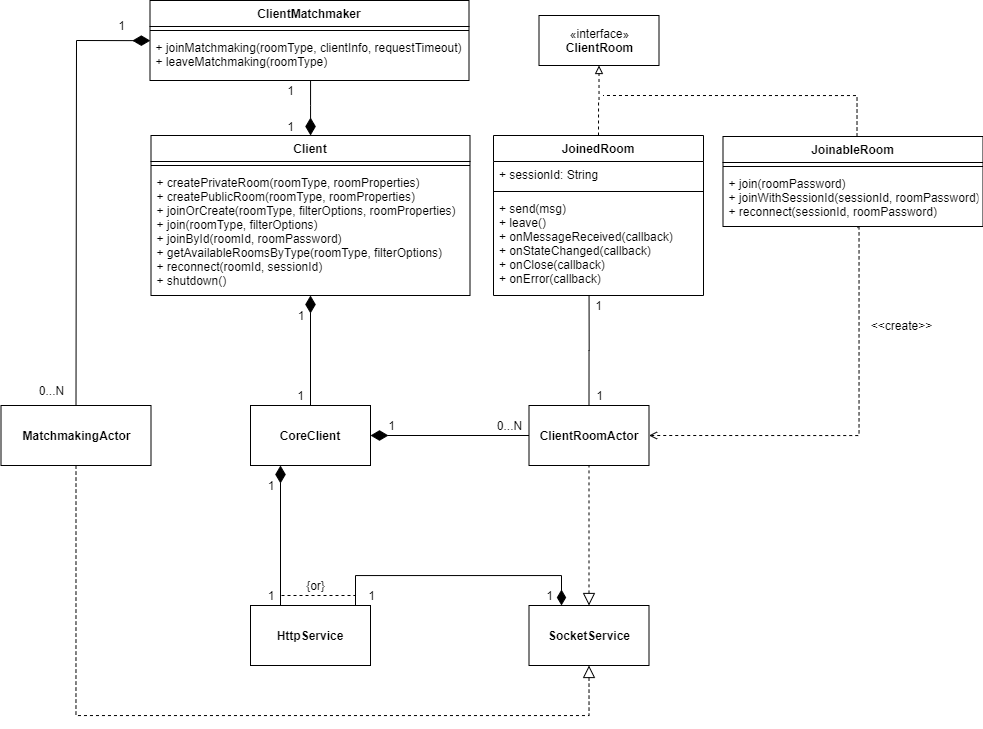

The diagram above was exported from draw.io. Its source (the exported page's mxGraphModel, read from the mxfile embedded in the PNG):
<mxGraphModel dx="2218" dy="861" grid="1" gridSize="10" guides="1" tooltips="1" connect="1" arrows="1" fold="1" page="1" pageScale="1" pageWidth="827" pageHeight="1169" math="0" shadow="0">
  <root>
    <mxCell id="rmyr0oweK_Jsrx__PeS--0" />
    <mxCell id="rmyr0oweK_Jsrx__PeS--1" parent="rmyr0oweK_Jsrx__PeS--0" />
    <mxCell id="FEnWXtHdthTV3ReEcVHS-6" style="edgeStyle=orthogonalEdgeStyle;rounded=0;orthogonalLoop=1;jettySize=auto;html=1;endArrow=diamondThin;endFill=1;endSize=15;" parent="rmyr0oweK_Jsrx__PeS--1" source="O3zLZ9wGTFf6bDcWJlNT-5" target="O3zLZ9wGTFf6bDcWJlNT-0" edge="1">
      <mxGeometry relative="1" as="geometry">
        <mxPoint x="-448" y="235" as="sourcePoint" />
        <mxPoint x="-364" y="235" as="targetPoint" />
        <Array as="points">
          <mxPoint x="-191" y="160" />
          <mxPoint x="-191" y="160" />
        </Array>
      </mxGeometry>
    </mxCell>
    <mxCell id="FEnWXtHdthTV3ReEcVHS-7" value="1" style="text;html=1;align=center;verticalAlign=middle;resizable=0;points=[];autosize=1;" parent="rmyr0oweK_Jsrx__PeS--1" vertex="1">
      <mxGeometry x="-221" y="135" width="20" height="20" as="geometry" />
    </mxCell>
    <mxCell id="FEnWXtHdthTV3ReEcVHS-8" value="1" style="text;html=1;align=center;verticalAlign=middle;resizable=0;points=[];autosize=1;rotation=0;" parent="rmyr0oweK_Jsrx__PeS--1" vertex="1">
      <mxGeometry x="-221" y="171" width="20" height="20" as="geometry" />
    </mxCell>
    <mxCell id="FEnWXtHdthTV3ReEcVHS-54" style="edgeStyle=orthogonalEdgeStyle;rounded=0;orthogonalLoop=1;jettySize=auto;html=1;exitX=0.5;exitY=0;exitDx=0;exitDy=0;entryX=0.5;entryY=1;entryDx=0;entryDy=0;dashed=1;startArrow=none;startFill=0;endArrow=block;endFill=0;" parent="rmyr0oweK_Jsrx__PeS--1" source="O3zLZ9wGTFf6bDcWJlNT-14" target="FEnWXtHdthTV3ReEcVHS-9" edge="1">
      <mxGeometry relative="1" as="geometry" />
    </mxCell>
    <mxCell id="FEnWXtHdthTV3ReEcVHS-55" style="edgeStyle=orthogonalEdgeStyle;rounded=0;orthogonalLoop=1;jettySize=auto;html=1;exitX=0.5;exitY=0;exitDx=0;exitDy=0;dashed=1;startArrow=none;startFill=0;endArrow=none;endFill=0;" parent="rmyr0oweK_Jsrx__PeS--1" edge="1">
      <mxGeometry relative="1" as="geometry">
        <mxPoint x="101.5" y="150" as="targetPoint" />
        <Array as="points">
          <mxPoint x="355.5" y="150" />
        </Array>
        <mxPoint x="355.5" y="191" as="sourcePoint" />
      </mxGeometry>
    </mxCell>
    <mxCell id="FEnWXtHdthTV3ReEcVHS-9" value="«interface»&lt;br&gt;&lt;b&gt;ClientRoom&lt;/b&gt;" style="html=1;" parent="rmyr0oweK_Jsrx__PeS--1" vertex="1">
      <mxGeometry x="37.5" y="70" width="120" height="50" as="geometry" />
    </mxCell>
    <mxCell id="FEnWXtHdthTV3ReEcVHS-10" value="&lt;b&gt;CoreClient&lt;/b&gt;" style="rounded=0;whiteSpace=wrap;html=1;" parent="rmyr0oweK_Jsrx__PeS--1" vertex="1">
      <mxGeometry x="-251" y="460" width="120" height="60" as="geometry" />
    </mxCell>
    <mxCell id="FEnWXtHdthTV3ReEcVHS-12" style="edgeStyle=orthogonalEdgeStyle;rounded=0;orthogonalLoop=1;jettySize=auto;html=1;exitX=0.75;exitY=0;exitDx=0;exitDy=0;endArrow=diamondThin;endFill=1;startSize=13;endSize=13;" parent="rmyr0oweK_Jsrx__PeS--1" target="FEnWXtHdthTV3ReEcVHS-26" edge="1" source="OcQwao7y2mgqDaJwX-e2-0">
      <mxGeometry relative="1" as="geometry">
        <Array as="points">
          <mxPoint x="-146" y="630" />
          <mxPoint x="60" y="630" />
        </Array>
        <mxPoint x="92.5" y="650" as="targetPoint" />
        <mxPoint x="-156" y="671" as="sourcePoint" />
      </mxGeometry>
    </mxCell>
    <mxCell id="FEnWXtHdthTV3ReEcVHS-53" style="edgeStyle=orthogonalEdgeStyle;rounded=0;orthogonalLoop=1;jettySize=auto;html=1;exitX=1;exitY=0.5;exitDx=0;exitDy=0;endArrow=none;endFill=0;dashed=1;startArrow=open;startFill=0;entryX=0.519;entryY=1.028;entryDx=0;entryDy=0;entryPerimeter=0;" parent="rmyr0oweK_Jsrx__PeS--1" source="FEnWXtHdthTV3ReEcVHS-15" target="O3zLZ9wGTFf6bDcWJlNT-8" edge="1">
      <mxGeometry relative="1" as="geometry">
        <mxPoint x="457.5" y="290" as="targetPoint" />
        <Array as="points">
          <mxPoint x="357.5" y="490" />
          <mxPoint x="357.5" y="280" />
          <mxPoint x="356.5" y="280" />
        </Array>
      </mxGeometry>
    </mxCell>
    <mxCell id="FEnWXtHdthTV3ReEcVHS-57" style="edgeStyle=orthogonalEdgeStyle;rounded=0;orthogonalLoop=1;jettySize=auto;html=1;exitX=0.5;exitY=0;exitDx=0;exitDy=0;entryX=0.455;entryY=1;entryDx=0;entryDy=0;entryPerimeter=0;startArrow=none;startFill=0;endArrow=none;endFill=0;" parent="rmyr0oweK_Jsrx__PeS--1" source="FEnWXtHdthTV3ReEcVHS-15" target="O3zLZ9wGTFf6bDcWJlNT-17" edge="1">
      <mxGeometry relative="1" as="geometry" />
    </mxCell>
    <mxCell id="FEnWXtHdthTV3ReEcVHS-15" value="&lt;b&gt;ClientRoomActor&lt;/b&gt;" style="rounded=0;whiteSpace=wrap;html=1;" parent="rmyr0oweK_Jsrx__PeS--1" vertex="1">
      <mxGeometry x="27.5" y="460" width="120" height="60" as="geometry" />
    </mxCell>
    <mxCell id="FEnWXtHdthTV3ReEcVHS-16" value="" style="endArrow=none;html=1;exitX=1;exitY=0.5;exitDx=0;exitDy=0;startArrow=diamondThin;startFill=1;endSize=15;startSize=15;" parent="rmyr0oweK_Jsrx__PeS--1" source="FEnWXtHdthTV3ReEcVHS-10" target="FEnWXtHdthTV3ReEcVHS-15" edge="1">
      <mxGeometry width="50" height="50" relative="1" as="geometry">
        <mxPoint x="91.5" y="570" as="sourcePoint" />
        <mxPoint x="141.5" y="520" as="targetPoint" />
      </mxGeometry>
    </mxCell>
    <mxCell id="FEnWXtHdthTV3ReEcVHS-17" value="0...N" style="text;html=1;align=center;verticalAlign=middle;resizable=0;points=[];autosize=1;" parent="rmyr0oweK_Jsrx__PeS--1" vertex="1">
      <mxGeometry x="-12.5" y="470" width="40" height="20" as="geometry" />
    </mxCell>
    <mxCell id="FEnWXtHdthTV3ReEcVHS-18" value="1" style="text;html=1;align=center;verticalAlign=middle;resizable=0;points=[];autosize=1;" parent="rmyr0oweK_Jsrx__PeS--1" vertex="1">
      <mxGeometry x="-120" y="470" width="20" height="20" as="geometry" />
    </mxCell>
    <mxCell id="FEnWXtHdthTV3ReEcVHS-20" value="&lt;b&gt;MatchmakingActor&lt;/b&gt;" style="html=1;" parent="rmyr0oweK_Jsrx__PeS--1" vertex="1">
      <mxGeometry x="-500.5" y="460" width="150" height="60" as="geometry" />
    </mxCell>
    <mxCell id="FEnWXtHdthTV3ReEcVHS-24" style="edgeStyle=orthogonalEdgeStyle;rounded=0;orthogonalLoop=1;jettySize=auto;html=1;entryX=0.5;entryY=1;entryDx=0;entryDy=0;startArrow=block;startFill=0;startSize=10;endArrow=none;endFill=0;endSize=13;strokeWidth=1;dashed=1;exitX=0.5;exitY=1;exitDx=0;exitDy=0;" parent="rmyr0oweK_Jsrx__PeS--1" source="FEnWXtHdthTV3ReEcVHS-26" target="FEnWXtHdthTV3ReEcVHS-20" edge="1">
      <mxGeometry relative="1" as="geometry">
        <Array as="points">
          <mxPoint x="88" y="770" />
          <mxPoint x="-426" y="770" />
        </Array>
        <mxPoint x="189" y="720" as="sourcePoint" />
      </mxGeometry>
    </mxCell>
    <mxCell id="FEnWXtHdthTV3ReEcVHS-25" style="edgeStyle=orthogonalEdgeStyle;rounded=0;orthogonalLoop=1;jettySize=auto;html=1;entryX=0.5;entryY=1;entryDx=0;entryDy=0;startArrow=block;startFill=0;startSize=10;endArrow=none;endFill=0;endSize=13;strokeWidth=1;dashed=1;" parent="rmyr0oweK_Jsrx__PeS--1" target="FEnWXtHdthTV3ReEcVHS-15" edge="1">
      <mxGeometry relative="1" as="geometry">
        <Array as="points" />
        <mxPoint x="87.5" y="660" as="sourcePoint" />
      </mxGeometry>
    </mxCell>
    <mxCell id="O3zLZ9wGTFf6bDcWJlNT-3" value="ClientMatchmaker" style="swimlane;fontStyle=1;align=center;verticalAlign=top;childLayout=stackLayout;horizontal=1;startSize=26;horizontalStack=0;resizeParent=1;resizeParentMax=0;resizeLast=0;collapsible=1;marginBottom=0;" parent="rmyr0oweK_Jsrx__PeS--1" vertex="1">
      <mxGeometry x="-351.5" y="55" width="319" height="80" as="geometry" />
    </mxCell>
    <mxCell id="O3zLZ9wGTFf6bDcWJlNT-4" value="" style="line;strokeWidth=1;fillColor=none;align=left;verticalAlign=middle;spacingTop=-1;spacingLeft=3;spacingRight=3;rotatable=0;labelPosition=right;points=[];portConstraint=eastwest;" parent="O3zLZ9wGTFf6bDcWJlNT-3" vertex="1">
      <mxGeometry y="26" width="319" height="8" as="geometry" />
    </mxCell>
    <mxCell id="O3zLZ9wGTFf6bDcWJlNT-5" value="+ joinMatchmaking(roomType, clientInfo, requestTimeout)&#10;+ leaveMatchmaking(roomType)" style="text;strokeColor=none;fillColor=none;align=left;verticalAlign=top;spacingLeft=4;spacingRight=4;overflow=hidden;rotatable=0;points=[[0,0.5],[1,0.5]];portConstraint=eastwest;" parent="O3zLZ9wGTFf6bDcWJlNT-3" vertex="1">
      <mxGeometry y="34" width="319" height="46" as="geometry" />
    </mxCell>
    <mxCell id="FEnWXtHdthTV3ReEcVHS-26" value="&lt;b&gt;SocketService&lt;/b&gt;" style="rounded=0;whiteSpace=wrap;html=1;" parent="rmyr0oweK_Jsrx__PeS--1" vertex="1">
      <mxGeometry x="27.5" y="660" width="120" height="60" as="geometry" />
    </mxCell>
    <mxCell id="FEnWXtHdthTV3ReEcVHS-27" value="1" style="text;html=1;align=center;verticalAlign=middle;resizable=0;points=[];autosize=1;" parent="rmyr0oweK_Jsrx__PeS--1" vertex="1">
      <mxGeometry x="-140" y="640" width="20" height="20" as="geometry" />
    </mxCell>
    <mxCell id="FEnWXtHdthTV3ReEcVHS-28" value="1" style="text;html=1;align=center;verticalAlign=middle;resizable=0;points=[];autosize=1;" parent="rmyr0oweK_Jsrx__PeS--1" vertex="1">
      <mxGeometry x="37.5" y="640" width="20" height="20" as="geometry" />
    </mxCell>
    <mxCell id="FEnWXtHdthTV3ReEcVHS-29" value="" style="endArrow=none;dashed=1;html=1;exitX=0.75;exitY=0.5;exitDx=0;exitDy=0;exitPerimeter=0;" parent="rmyr0oweK_Jsrx__PeS--1" edge="1" source="FEnWXtHdthTV3ReEcVHS-39">
      <mxGeometry width="50" height="50" relative="1" as="geometry">
        <mxPoint x="-201" y="650" as="sourcePoint" />
        <mxPoint x="-146" y="650" as="targetPoint" />
      </mxGeometry>
    </mxCell>
    <mxCell id="FEnWXtHdthTV3ReEcVHS-30" value="{or}" style="text;html=1;align=center;verticalAlign=middle;resizable=0;points=[];autosize=1;rotation=0;" parent="rmyr0oweK_Jsrx__PeS--1" vertex="1">
      <mxGeometry x="-201" y="630" width="30" height="20" as="geometry" />
    </mxCell>
    <mxCell id="FEnWXtHdthTV3ReEcVHS-34" value="" style="endArrow=diamondThin;endFill=1;endSize=15;html=1;" parent="rmyr0oweK_Jsrx__PeS--1" source="FEnWXtHdthTV3ReEcVHS-10" target="O3zLZ9wGTFf6bDcWJlNT-2" edge="1">
      <mxGeometry width="160" relative="1" as="geometry">
        <mxPoint x="-173" y="459.9999999999998" as="sourcePoint" />
        <mxPoint x="-172.2380952380954" y="379.9999999999998" as="targetPoint" />
      </mxGeometry>
    </mxCell>
    <mxCell id="FEnWXtHdthTV3ReEcVHS-35" value="1" style="text;html=1;strokeColor=none;fillColor=none;align=center;verticalAlign=middle;whiteSpace=wrap;rounded=0;" parent="rmyr0oweK_Jsrx__PeS--1" vertex="1">
      <mxGeometry x="-215.5" y="360" width="30" height="20" as="geometry" />
    </mxCell>
    <mxCell id="FEnWXtHdthTV3ReEcVHS-36" value="1" style="text;html=1;strokeColor=none;fillColor=none;align=center;verticalAlign=middle;whiteSpace=wrap;rounded=0;" parent="rmyr0oweK_Jsrx__PeS--1" vertex="1">
      <mxGeometry x="-210" y="440" width="19" height="20" as="geometry" />
    </mxCell>
    <mxCell id="FEnWXtHdthTV3ReEcVHS-37" value="" style="endArrow=diamondThin;endFill=1;endSize=15;html=1;exitX=0.25;exitY=0;exitDx=0;exitDy=0;entryX=0.25;entryY=1;entryDx=0;entryDy=0;" parent="rmyr0oweK_Jsrx__PeS--1" source="OcQwao7y2mgqDaJwX-e2-0" target="FEnWXtHdthTV3ReEcVHS-10" edge="1">
      <mxGeometry width="160" relative="1" as="geometry">
        <mxPoint x="-201" y="671" as="sourcePoint" />
        <mxPoint x="-196.90809523809543" y="619.9999999999998" as="targetPoint" />
      </mxGeometry>
    </mxCell>
    <mxCell id="FEnWXtHdthTV3ReEcVHS-38" value="1" style="text;html=1;strokeColor=none;fillColor=none;align=center;verticalAlign=middle;whiteSpace=wrap;rounded=0;" parent="rmyr0oweK_Jsrx__PeS--1" vertex="1">
      <mxGeometry x="-245.5" y="530" width="30" height="20" as="geometry" />
    </mxCell>
    <mxCell id="FEnWXtHdthTV3ReEcVHS-39" value="1" style="text;html=1;strokeColor=none;fillColor=none;align=center;verticalAlign=middle;whiteSpace=wrap;rounded=0;" parent="rmyr0oweK_Jsrx__PeS--1" vertex="1">
      <mxGeometry x="-250" y="640" width="40" height="20" as="geometry" />
    </mxCell>
    <mxCell id="FEnWXtHdthTV3ReEcVHS-46" value="" style="endArrow=none;html=1;startArrow=diamondThin;startFill=1;endSize=15;startSize=15;entryX=0.5;entryY=0;entryDx=0;entryDy=0;rounded=0;exitX=0.001;exitY=0.134;exitDx=0;exitDy=0;exitPerimeter=0;" parent="rmyr0oweK_Jsrx__PeS--1" source="O3zLZ9wGTFf6bDcWJlNT-5" target="FEnWXtHdthTV3ReEcVHS-20" edge="1">
      <mxGeometry width="50" height="50" relative="1" as="geometry">
        <mxPoint x="-350" y="120" as="sourcePoint" />
        <mxPoint x="-575.7777777777778" y="370" as="targetPoint" />
        <Array as="points">
          <mxPoint x="-425" y="95" />
        </Array>
      </mxGeometry>
    </mxCell>
    <mxCell id="FEnWXtHdthTV3ReEcVHS-47" value="0...N" style="text;html=1;align=center;verticalAlign=middle;resizable=0;points=[];autosize=1;" parent="rmyr0oweK_Jsrx__PeS--1" vertex="1">
      <mxGeometry x="-470" y="435" width="40" height="20" as="geometry" />
    </mxCell>
    <mxCell id="FEnWXtHdthTV3ReEcVHS-51" value="1" style="text;html=1;align=center;verticalAlign=middle;resizable=0;points=[];autosize=1;" parent="rmyr0oweK_Jsrx__PeS--1" vertex="1">
      <mxGeometry x="87.5" y="440" width="20" height="20" as="geometry" />
    </mxCell>
    <mxCell id="FEnWXtHdthTV3ReEcVHS-52" value="1" style="text;html=1;align=center;verticalAlign=middle;resizable=0;points=[];autosize=1;" parent="rmyr0oweK_Jsrx__PeS--1" vertex="1">
      <mxGeometry x="87" y="350" width="20" height="20" as="geometry" />
    </mxCell>
    <mxCell id="O3zLZ9wGTFf6bDcWJlNT-0" value="Client" style="swimlane;fontStyle=1;align=center;verticalAlign=top;childLayout=stackLayout;horizontal=1;startSize=26;horizontalStack=0;resizeParent=1;resizeParentMax=0;resizeLast=0;collapsible=1;marginBottom=0;" parent="rmyr0oweK_Jsrx__PeS--1" vertex="1">
      <mxGeometry x="-350.5" y="190" width="319" height="160" as="geometry" />
    </mxCell>
    <mxCell id="O3zLZ9wGTFf6bDcWJlNT-1" value="" style="line;strokeWidth=1;fillColor=none;align=left;verticalAlign=middle;spacingTop=-1;spacingLeft=3;spacingRight=3;rotatable=0;labelPosition=right;points=[];portConstraint=eastwest;" parent="O3zLZ9wGTFf6bDcWJlNT-0" vertex="1">
      <mxGeometry y="26" width="319" height="8" as="geometry" />
    </mxCell>
    <mxCell id="O3zLZ9wGTFf6bDcWJlNT-2" value="+ createPrivateRoom(roomType, roomProperties)&#10;+ createPublicRoom(roomType, roomProperties)&#10;+ joinOrCreate(roomType, filterOptions, roomProperties)&#10;+ join(roomType, filterOptions)&#10;+ joinById(roomId, roomPassword)&#10;+ getAvailableRoomsByType(roomType, filterOptions)&#10;+ reconnect(roomId, sessionId)&#10;+ shutdown()" style="text;strokeColor=none;fillColor=none;align=left;verticalAlign=top;spacingLeft=4;spacingRight=4;overflow=hidden;rotatable=0;points=[[0,0.5],[1,0.5]];portConstraint=eastwest;" parent="O3zLZ9wGTFf6bDcWJlNT-0" vertex="1">
      <mxGeometry y="34" width="319" height="126" as="geometry" />
    </mxCell>
    <mxCell id="2SyG2CV8Uvkowo5fj0QZ-0" value="&amp;lt;&amp;lt;create&amp;gt;&amp;gt;" style="text;html=1;align=center;verticalAlign=middle;resizable=0;points=[];autosize=1;" parent="rmyr0oweK_Jsrx__PeS--1" vertex="1">
      <mxGeometry x="360" y="370" width="80" height="20" as="geometry" />
    </mxCell>
    <mxCell id="O3zLZ9wGTFf6bDcWJlNT-14" value="JoinedRoom" style="swimlane;fontStyle=1;align=center;verticalAlign=top;childLayout=stackLayout;horizontal=1;startSize=26;horizontalStack=0;resizeParent=1;resizeParentMax=0;resizeLast=0;collapsible=1;marginBottom=0;" parent="rmyr0oweK_Jsrx__PeS--1" vertex="1">
      <mxGeometry x="-8" y="190" width="210" height="160" as="geometry" />
    </mxCell>
    <mxCell id="O3zLZ9wGTFf6bDcWJlNT-15" value="+ sessionId: String" style="text;strokeColor=none;fillColor=none;align=left;verticalAlign=top;spacingLeft=4;spacingRight=4;overflow=hidden;rotatable=0;points=[[0,0.5],[1,0.5]];portConstraint=eastwest;" parent="O3zLZ9wGTFf6bDcWJlNT-14" vertex="1">
      <mxGeometry y="26" width="210" height="26" as="geometry" />
    </mxCell>
    <mxCell id="O3zLZ9wGTFf6bDcWJlNT-16" value="" style="line;strokeWidth=1;fillColor=none;align=left;verticalAlign=middle;spacingTop=-1;spacingLeft=3;spacingRight=3;rotatable=0;labelPosition=right;points=[];portConstraint=eastwest;" parent="O3zLZ9wGTFf6bDcWJlNT-14" vertex="1">
      <mxGeometry y="52" width="210" height="8" as="geometry" />
    </mxCell>
    <mxCell id="O3zLZ9wGTFf6bDcWJlNT-17" value="+ send(msg)&#10;+ leave()&#10;+ onMessageReceived(callback)&#10;+ onStateChanged(callback)&#10;+ onClose(callback)&#10;+ onError(callback)" style="text;strokeColor=none;fillColor=none;align=left;verticalAlign=top;spacingLeft=4;spacingRight=4;overflow=hidden;rotatable=0;points=[[0,0.5],[1,0.5]];portConstraint=eastwest;" parent="O3zLZ9wGTFf6bDcWJlNT-14" vertex="1">
      <mxGeometry y="60" width="210" height="100" as="geometry" />
    </mxCell>
    <mxCell id="O3zLZ9wGTFf6bDcWJlNT-6" value="JoinableRoom" style="swimlane;fontStyle=1;align=center;verticalAlign=top;childLayout=stackLayout;horizontal=1;startSize=26;horizontalStack=0;resizeParent=1;resizeParentMax=0;resizeLast=0;collapsible=1;marginBottom=0;" parent="rmyr0oweK_Jsrx__PeS--1" vertex="1">
      <mxGeometry x="221.5" y="191" width="260" height="90" as="geometry" />
    </mxCell>
    <mxCell id="O3zLZ9wGTFf6bDcWJlNT-7" value="" style="line;strokeWidth=1;fillColor=none;align=left;verticalAlign=middle;spacingTop=-1;spacingLeft=3;spacingRight=3;rotatable=0;labelPosition=right;points=[];portConstraint=eastwest;" parent="O3zLZ9wGTFf6bDcWJlNT-6" vertex="1">
      <mxGeometry y="26" width="260" height="8" as="geometry" />
    </mxCell>
    <mxCell id="O3zLZ9wGTFf6bDcWJlNT-8" value="+ join(roomPassword)&#10;+ joinWithSessionId(sessionId, roomPassword)&#10;+ reconnect(sessionId, roomPassword)" style="text;strokeColor=none;fillColor=none;align=left;verticalAlign=top;spacingLeft=4;spacingRight=4;overflow=hidden;rotatable=0;points=[[0,0.5],[1,0.5]];portConstraint=eastwest;" parent="O3zLZ9wGTFf6bDcWJlNT-6" vertex="1">
      <mxGeometry y="34" width="260" height="56" as="geometry" />
    </mxCell>
    <mxCell id="7TDaWx-EBWtZfJkgdAcy-2" value="1" style="text;html=1;align=center;verticalAlign=middle;resizable=0;points=[];autosize=1;" parent="rmyr0oweK_Jsrx__PeS--1" vertex="1">
      <mxGeometry x="-390" y="70" width="20" height="20" as="geometry" />
    </mxCell>
    <mxCell id="OcQwao7y2mgqDaJwX-e2-0" value="&lt;b&gt;HttpService&lt;/b&gt;" style="rounded=0;whiteSpace=wrap;html=1;" vertex="1" parent="rmyr0oweK_Jsrx__PeS--1">
      <mxGeometry x="-251" y="660" width="120" height="60" as="geometry" />
    </mxCell>
  </root>
</mxGraphModel>